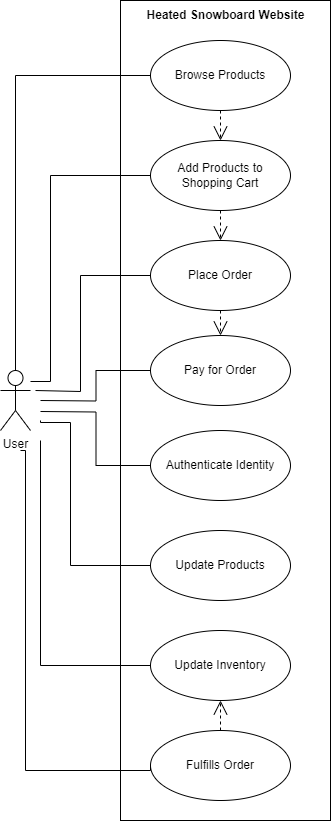

The diagram above was exported from draw.io. Its source (the exported page's mxGraphModel, read from the mxfile embedded in the PNG):
<mxGraphModel dx="245" dy="1410" grid="1" gridSize="10" guides="1" tooltips="1" connect="1" arrows="1" fold="1" page="1" pageScale="1" pageWidth="850" pageHeight="1100" math="0" shadow="0">
  <root>
    <mxCell id="0" />
    <mxCell id="1" parent="0" />
    <mxCell id="_5_zH8VFvko4iXzL-wJv-42" value="" style="html=1;whiteSpace=wrap;shadow=0;" parent="1" vertex="1">
      <mxGeometry x="190" y="-80" width="210" height="820" as="geometry" />
    </mxCell>
    <mxCell id="_5_zH8VFvko4iXzL-wJv-1" value="User" style="shape=umlActor;verticalLabelPosition=bottom;verticalAlign=top;html=1;" parent="1" vertex="1">
      <mxGeometry x="70" y="290" width="30" height="60" as="geometry" />
    </mxCell>
    <mxCell id="_5_zH8VFvko4iXzL-wJv-7" value="Add Products to Shopping Cart" style="ellipse;whiteSpace=wrap;html=1;" parent="1" vertex="1">
      <mxGeometry x="220" y="60" width="140" height="70" as="geometry" />
    </mxCell>
    <mxCell id="_5_zH8VFvko4iXzL-wJv-8" value="Pay for Order" style="ellipse;whiteSpace=wrap;html=1;" parent="1" vertex="1">
      <mxGeometry x="220" y="255" width="140" height="70" as="geometry" />
    </mxCell>
    <mxCell id="_5_zH8VFvko4iXzL-wJv-9" value="Update Products" style="ellipse;whiteSpace=wrap;html=1;" parent="1" vertex="1">
      <mxGeometry x="220" y="450" width="140" height="70" as="geometry" />
    </mxCell>
    <mxCell id="_5_zH8VFvko4iXzL-wJv-10" value="Fulfills Order" style="ellipse;whiteSpace=wrap;html=1;" parent="1" vertex="1">
      <mxGeometry x="220" y="650" width="140" height="70" as="geometry" />
    </mxCell>
    <mxCell id="_5_zH8VFvko4iXzL-wJv-11" value="Place Order" style="ellipse;whiteSpace=wrap;html=1;" parent="1" vertex="1">
      <mxGeometry x="220" y="160" width="140" height="70" as="geometry" />
    </mxCell>
    <mxCell id="_5_zH8VFvko4iXzL-wJv-13" value="Browse Products" style="ellipse;whiteSpace=wrap;html=1;" parent="1" vertex="1">
      <mxGeometry x="220" y="-40" width="140" height="70" as="geometry" />
    </mxCell>
    <mxCell id="_5_zH8VFvko4iXzL-wJv-15" value="" style="endArrow=none;html=1;edgeStyle=orthogonalEdgeStyle;rounded=0;exitX=0.5;exitY=0;exitDx=0;exitDy=0;exitPerimeter=0;entryX=0;entryY=0.5;entryDx=0;entryDy=0;" parent="1" source="_5_zH8VFvko4iXzL-wJv-1" target="_5_zH8VFvko4iXzL-wJv-13" edge="1">
      <mxGeometry relative="1" as="geometry">
        <mxPoint x="140" y="300" as="sourcePoint" />
        <mxPoint x="300" y="300" as="targetPoint" />
      </mxGeometry>
    </mxCell>
    <mxCell id="_5_zH8VFvko4iXzL-wJv-19" value="Authenticate Identity" style="ellipse;whiteSpace=wrap;html=1;" parent="1" vertex="1">
      <mxGeometry x="220" y="350" width="140" height="70" as="geometry" />
    </mxCell>
    <mxCell id="_5_zH8VFvko4iXzL-wJv-20" value="Update Inventory" style="ellipse;whiteSpace=wrap;html=1;" parent="1" vertex="1">
      <mxGeometry x="220" y="550" width="140" height="70" as="geometry" />
    </mxCell>
    <mxCell id="_5_zH8VFvko4iXzL-wJv-22" value="" style="endArrow=none;html=1;edgeStyle=orthogonalEdgeStyle;rounded=0;entryX=0;entryY=0.5;entryDx=0;entryDy=0;" parent="1" target="_5_zH8VFvko4iXzL-wJv-7" edge="1">
      <mxGeometry relative="1" as="geometry">
        <mxPoint x="100" y="301" as="sourcePoint" />
        <mxPoint x="160" y="110" as="targetPoint" />
        <Array as="points">
          <mxPoint x="120" y="301" />
          <mxPoint x="120" y="95" />
        </Array>
      </mxGeometry>
    </mxCell>
    <mxCell id="_5_zH8VFvko4iXzL-wJv-23" value="" style="endArrow=none;html=1;edgeStyle=orthogonalEdgeStyle;rounded=0;exitX=0.5;exitY=0;exitDx=0;exitDy=0;exitPerimeter=0;entryX=0;entryY=0.5;entryDx=0;entryDy=0;" parent="1" target="_5_zH8VFvko4iXzL-wJv-11" edge="1">
      <mxGeometry relative="1" as="geometry">
        <mxPoint x="105" y="310" as="sourcePoint" />
        <mxPoint x="230" y="105" as="targetPoint" />
        <Array as="points">
          <mxPoint x="150" y="311" />
          <mxPoint x="150" y="195" />
        </Array>
      </mxGeometry>
    </mxCell>
    <mxCell id="_5_zH8VFvko4iXzL-wJv-24" value="" style="endArrow=open;endSize=12;dashed=1;html=1;rounded=0;exitX=0.5;exitY=1;exitDx=0;exitDy=0;" parent="1" source="_5_zH8VFvko4iXzL-wJv-13" edge="1">
      <mxGeometry width="160" relative="1" as="geometry">
        <mxPoint x="180" y="340" as="sourcePoint" />
        <mxPoint x="290" y="60" as="targetPoint" />
      </mxGeometry>
    </mxCell>
    <mxCell id="_5_zH8VFvko4iXzL-wJv-25" value="" style="endArrow=open;endSize=12;dashed=1;html=1;rounded=0;exitX=0.5;exitY=1;exitDx=0;exitDy=0;entryX=0.5;entryY=0;entryDx=0;entryDy=0;" parent="1" source="_5_zH8VFvko4iXzL-wJv-7" target="_5_zH8VFvko4iXzL-wJv-11" edge="1">
      <mxGeometry width="160" relative="1" as="geometry">
        <mxPoint x="300" y="40" as="sourcePoint" />
        <mxPoint x="300" y="70" as="targetPoint" />
      </mxGeometry>
    </mxCell>
    <mxCell id="_5_zH8VFvko4iXzL-wJv-26" value="" style="endArrow=none;html=1;edgeStyle=orthogonalEdgeStyle;rounded=0;entryX=0;entryY=0.5;entryDx=0;entryDy=0;" parent="1" target="_5_zH8VFvko4iXzL-wJv-8" edge="1">
      <mxGeometry relative="1" as="geometry">
        <mxPoint x="110" y="320" as="sourcePoint" />
        <mxPoint x="230" y="205" as="targetPoint" />
      </mxGeometry>
    </mxCell>
    <mxCell id="_5_zH8VFvko4iXzL-wJv-27" value="" style="endArrow=open;endSize=12;dashed=1;html=1;rounded=0;exitX=0.5;exitY=1;exitDx=0;exitDy=0;entryX=0.5;entryY=0;entryDx=0;entryDy=0;" parent="1" source="_5_zH8VFvko4iXzL-wJv-11" target="_5_zH8VFvko4iXzL-wJv-8" edge="1">
      <mxGeometry width="160" relative="1" as="geometry">
        <mxPoint x="300" y="140" as="sourcePoint" />
        <mxPoint x="300" y="170" as="targetPoint" />
      </mxGeometry>
    </mxCell>
    <mxCell id="_5_zH8VFvko4iXzL-wJv-29" value="" style="endArrow=none;html=1;edgeStyle=orthogonalEdgeStyle;rounded=0;entryX=0;entryY=0.5;entryDx=0;entryDy=0;" parent="1" target="_5_zH8VFvko4iXzL-wJv-19" edge="1">
      <mxGeometry relative="1" as="geometry">
        <mxPoint x="110" y="331" as="sourcePoint" />
        <mxPoint x="230" y="300" as="targetPoint" />
      </mxGeometry>
    </mxCell>
    <mxCell id="_5_zH8VFvko4iXzL-wJv-30" value="" style="endArrow=open;endSize=12;dashed=1;html=1;rounded=0;exitX=0.5;exitY=0;exitDx=0;exitDy=0;entryX=0.5;entryY=1;entryDx=0;entryDy=0;" parent="1" source="_5_zH8VFvko4iXzL-wJv-10" target="_5_zH8VFvko4iXzL-wJv-20" edge="1">
      <mxGeometry width="160" relative="1" as="geometry">
        <mxPoint x="400" y="610" as="sourcePoint" />
        <mxPoint x="400" y="635" as="targetPoint" />
      </mxGeometry>
    </mxCell>
    <mxCell id="_5_zH8VFvko4iXzL-wJv-43" value="&lt;b&gt;Heated Snowboard Website&lt;/b&gt;" style="text;html=1;align=center;verticalAlign=middle;resizable=0;points=[];autosize=1;strokeColor=none;fillColor=none;" parent="1" vertex="1">
      <mxGeometry x="205" y="-80" width="180" height="30" as="geometry" />
    </mxCell>
    <mxCell id="y57RTVL4L0RFlZrpiDV7-2" value="" style="endArrow=none;html=1;edgeStyle=orthogonalEdgeStyle;rounded=0;entryX=0;entryY=0.5;entryDx=0;entryDy=0;" edge="1" parent="1" target="_5_zH8VFvko4iXzL-wJv-9">
      <mxGeometry relative="1" as="geometry">
        <mxPoint x="110" y="340" as="sourcePoint" />
        <mxPoint x="230" y="395" as="targetPoint" />
        <Array as="points">
          <mxPoint x="140" y="342" />
          <mxPoint x="140" y="485" />
        </Array>
      </mxGeometry>
    </mxCell>
    <mxCell id="y57RTVL4L0RFlZrpiDV7-3" value="" style="endArrow=none;html=1;edgeStyle=orthogonalEdgeStyle;rounded=0;entryX=0;entryY=0.5;entryDx=0;entryDy=0;" edge="1" parent="1" target="_5_zH8VFvko4iXzL-wJv-20">
      <mxGeometry relative="1" as="geometry">
        <mxPoint x="110" y="360" as="sourcePoint" />
        <mxPoint x="160" y="557.5" as="targetPoint" />
        <Array as="points">
          <mxPoint x="110" y="585" />
        </Array>
      </mxGeometry>
    </mxCell>
    <mxCell id="y57RTVL4L0RFlZrpiDV7-4" value="" style="endArrow=none;html=1;edgeStyle=orthogonalEdgeStyle;rounded=0;entryX=0;entryY=0.5;entryDx=0;entryDy=0;" edge="1" parent="1" target="_5_zH8VFvko4iXzL-wJv-10">
      <mxGeometry relative="1" as="geometry">
        <mxPoint x="90" y="370" as="sourcePoint" />
        <mxPoint x="205" y="705" as="targetPoint" />
        <Array as="points">
          <mxPoint x="95" y="370" />
          <mxPoint x="95" y="690" />
          <mxPoint x="220" y="690" />
        </Array>
      </mxGeometry>
    </mxCell>
  </root>
</mxGraphModel>